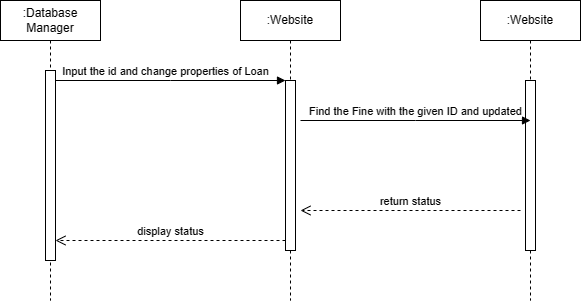

The diagram above was exported from draw.io. Its source (the exported page's mxGraphModel, read from the mxfile embedded in the PNG):
<mxGraphModel dx="977" dy="462" grid="1" gridSize="10" guides="1" tooltips="1" connect="1" arrows="1" fold="1" page="1" pageScale="1" pageWidth="850" pageHeight="1100" math="0" shadow="0">
  <root>
    <mxCell id="0" />
    <mxCell id="1" parent="0" />
    <mxCell id="aM9ryv3xv72pqoxQDRHE-1" value=":Database&lt;br&gt;Manager" style="shape=umlLifeline;perimeter=lifelinePerimeter;whiteSpace=wrap;html=1;container=0;dropTarget=0;collapsible=0;recursiveResize=0;outlineConnect=0;portConstraint=eastwest;newEdgeStyle={&quot;edgeStyle&quot;:&quot;elbowEdgeStyle&quot;,&quot;elbow&quot;:&quot;vertical&quot;,&quot;curved&quot;:0,&quot;rounded&quot;:0};" parent="1" vertex="1">
      <mxGeometry x="10" y="40" width="100" height="300" as="geometry" />
    </mxCell>
    <mxCell id="aM9ryv3xv72pqoxQDRHE-2" value="" style="html=1;points=[];perimeter=orthogonalPerimeter;outlineConnect=0;targetShapes=umlLifeline;portConstraint=eastwest;newEdgeStyle={&quot;edgeStyle&quot;:&quot;elbowEdgeStyle&quot;,&quot;elbow&quot;:&quot;vertical&quot;,&quot;curved&quot;:0,&quot;rounded&quot;:0};" parent="aM9ryv3xv72pqoxQDRHE-1" vertex="1">
      <mxGeometry x="45" y="70" width="10" height="190" as="geometry" />
    </mxCell>
    <mxCell id="aM9ryv3xv72pqoxQDRHE-5" value=":Website" style="shape=umlLifeline;perimeter=lifelinePerimeter;whiteSpace=wrap;html=1;container=0;dropTarget=0;collapsible=0;recursiveResize=0;outlineConnect=0;portConstraint=eastwest;newEdgeStyle={&quot;edgeStyle&quot;:&quot;elbowEdgeStyle&quot;,&quot;elbow&quot;:&quot;vertical&quot;,&quot;curved&quot;:0,&quot;rounded&quot;:0};" parent="1" vertex="1">
      <mxGeometry x="250" y="40" width="100" height="300" as="geometry" />
    </mxCell>
    <mxCell id="aM9ryv3xv72pqoxQDRHE-6" value="" style="html=1;points=[];perimeter=orthogonalPerimeter;outlineConnect=0;targetShapes=umlLifeline;portConstraint=eastwest;newEdgeStyle={&quot;edgeStyle&quot;:&quot;elbowEdgeStyle&quot;,&quot;elbow&quot;:&quot;vertical&quot;,&quot;curved&quot;:0,&quot;rounded&quot;:0};" parent="aM9ryv3xv72pqoxQDRHE-5" vertex="1">
      <mxGeometry x="45" y="80" width="10" height="170" as="geometry" />
    </mxCell>
    <mxCell id="aM9ryv3xv72pqoxQDRHE-7" value="Input the id and change properties of Loan" style="html=1;verticalAlign=bottom;endArrow=block;edgeStyle=elbowEdgeStyle;elbow=vertical;curved=0;rounded=0;" parent="1" source="aM9ryv3xv72pqoxQDRHE-2" edge="1">
      <mxGeometry x="-0.0455" relative="1" as="geometry">
        <mxPoint x="75" y="120" as="sourcePoint" />
        <Array as="points">
          <mxPoint x="180" y="120" />
        </Array>
        <mxPoint x="295" y="120" as="targetPoint" />
        <mxPoint as="offset" />
      </mxGeometry>
    </mxCell>
    <mxCell id="aM9ryv3xv72pqoxQDRHE-8" value="display status" style="html=1;verticalAlign=bottom;endArrow=open;dashed=1;endSize=8;edgeStyle=elbowEdgeStyle;elbow=vertical;curved=0;rounded=0;" parent="1" source="aM9ryv3xv72pqoxQDRHE-6" target="aM9ryv3xv72pqoxQDRHE-2" edge="1">
      <mxGeometry relative="1" as="geometry">
        <mxPoint x="195" y="205" as="targetPoint" />
        <Array as="points">
          <mxPoint x="190" y="280" />
        </Array>
      </mxGeometry>
    </mxCell>
    <mxCell id="-CQRQnQZTqkVptl01rMp-2" value=":Website" style="shape=umlLifeline;perimeter=lifelinePerimeter;whiteSpace=wrap;html=1;container=0;dropTarget=0;collapsible=0;recursiveResize=0;outlineConnect=0;portConstraint=eastwest;newEdgeStyle={&quot;edgeStyle&quot;:&quot;elbowEdgeStyle&quot;,&quot;elbow&quot;:&quot;vertical&quot;,&quot;curved&quot;:0,&quot;rounded&quot;:0};" vertex="1" parent="1">
      <mxGeometry x="490" y="40" width="100" height="300" as="geometry" />
    </mxCell>
    <mxCell id="-CQRQnQZTqkVptl01rMp-3" value="" style="html=1;points=[];perimeter=orthogonalPerimeter;outlineConnect=0;targetShapes=umlLifeline;portConstraint=eastwest;newEdgeStyle={&quot;edgeStyle&quot;:&quot;elbowEdgeStyle&quot;,&quot;elbow&quot;:&quot;vertical&quot;,&quot;curved&quot;:0,&quot;rounded&quot;:0};" vertex="1" parent="-CQRQnQZTqkVptl01rMp-2">
      <mxGeometry x="45" y="80" width="10" height="170" as="geometry" />
    </mxCell>
    <mxCell id="-CQRQnQZTqkVptl01rMp-4" value="Find the Fine with the given ID and updated" style="html=1;verticalAlign=bottom;endArrow=block;edgeStyle=elbowEdgeStyle;elbow=vertical;curved=0;rounded=0;" edge="1" parent="1">
      <mxGeometry relative="1" as="geometry">
        <mxPoint x="310" y="160" as="sourcePoint" />
        <Array as="points">
          <mxPoint x="425" y="160" />
        </Array>
        <mxPoint x="540" y="160" as="targetPoint" />
        <mxPoint as="offset" />
      </mxGeometry>
    </mxCell>
    <mxCell id="-CQRQnQZTqkVptl01rMp-5" value="return status" style="html=1;verticalAlign=bottom;endArrow=open;dashed=1;endSize=8;edgeStyle=elbowEdgeStyle;elbow=vertical;curved=0;rounded=0;" edge="1" parent="1">
      <mxGeometry relative="1" as="geometry">
        <mxPoint x="310" y="250" as="targetPoint" />
        <Array as="points">
          <mxPoint x="425" y="250" />
        </Array>
        <mxPoint x="530" y="250" as="sourcePoint" />
      </mxGeometry>
    </mxCell>
  </root>
</mxGraphModel>